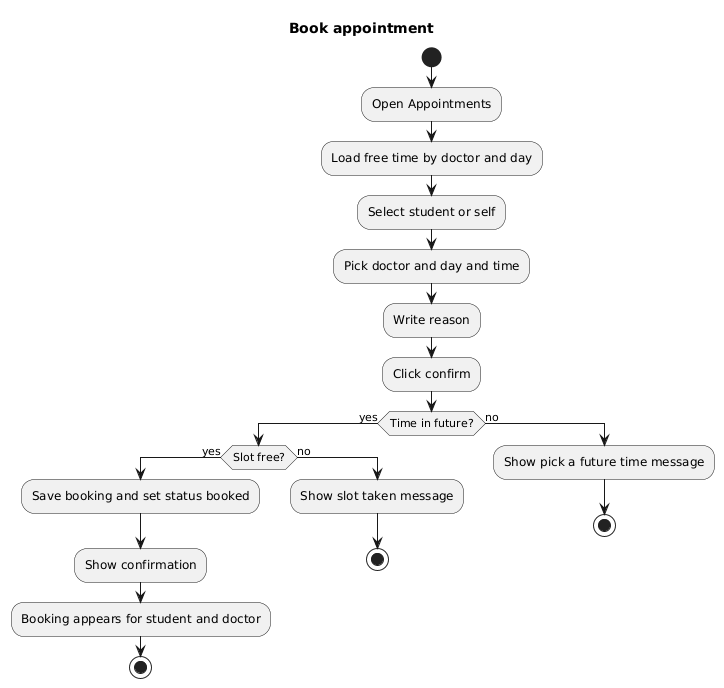

The diagram above was rendered by PlantUML. Its source (embedded in the PNG):
@startuml
title Book appointment
start
:Open Appointments;
:Load free time by doctor and day;
:Select student or self;
:Pick doctor and day and time;
:Write reason;
:Click confirm;
if (Time in future?) then (yes)
  if (Slot free?) then (yes)
    :Save booking and set status booked;
    :Show confirmation;
    :Booking appears for student and doctor;
    stop
  else (no)
    :Show slot taken message;
    stop
  endif
else (no)
  :Show pick a future time message;
  stop
endif
@enduml